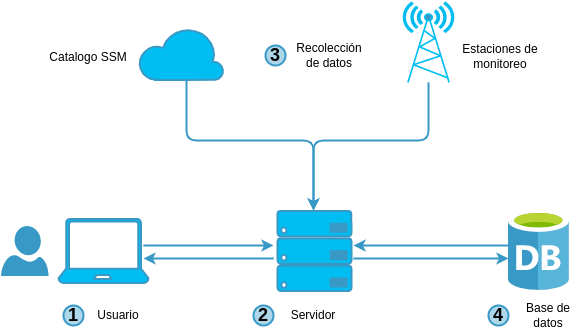

The diagram above was exported from draw.io. Its source (the exported page's mxGraphModel, read from the mxfile embedded in the PNG):
<mxGraphModel dx="1633" dy="877" grid="1" gridSize="10" guides="1" tooltips="1" connect="1" arrows="1" fold="1" page="1" pageScale="1" pageWidth="827" pageHeight="1169" math="0" shadow="0">
  <root>
    <mxCell id="0" />
    <mxCell id="1" parent="0" />
    <mxCell id="4vNFrnYnkDDEPYAqdQqg-1" style="edgeStyle=orthogonalEdgeStyle;rounded=1;orthogonalLoop=1;jettySize=auto;html=1;exitX=0.5;exitY=1;exitDx=0;exitDy=0;exitPerimeter=0;fillColor=#dae8fc;strokeColor=#3999C6;strokeWidth=2;" parent="1" edge="1">
      <mxGeometry relative="1" as="geometry">
        <Array as="points">
          <mxPoint x="198" y="180" />
          <mxPoint x="325" y="180" />
        </Array>
        <mxPoint x="198" y="120" as="sourcePoint" />
        <mxPoint x="325" y="250" as="targetPoint" />
      </mxGeometry>
    </mxCell>
    <mxCell id="4QgEO5odqdNsSWyH0HVl-7" style="edgeStyle=orthogonalEdgeStyle;rounded=0;orthogonalLoop=1;jettySize=auto;html=1;entryX=0;entryY=0.5;entryDx=0;entryDy=0;entryPerimeter=0;fillColor=#dae8fc;strokeColor=#3999C6;strokeWidth=2;" parent="1" edge="1">
      <mxGeometry relative="1" as="geometry">
        <mxPoint x="365" y="298" as="sourcePoint" />
        <mxPoint x="520" y="298" as="targetPoint" />
      </mxGeometry>
    </mxCell>
    <mxCell id="4QgEO5odqdNsSWyH0HVl-8" style="edgeStyle=orthogonalEdgeStyle;rounded=0;orthogonalLoop=1;jettySize=auto;html=1;entryX=1;entryY=0.5;entryDx=0;entryDy=0;entryPerimeter=0;strokeWidth=2;fillColor=#dae8fc;strokeColor=#3999C6;" parent="1" edge="1">
      <mxGeometry relative="1" as="geometry">
        <mxPoint x="285" y="298" as="sourcePoint" />
        <mxPoint x="155" y="298" as="targetPoint" />
      </mxGeometry>
    </mxCell>
    <mxCell id="HhdzlzChnMEU1MHvdlyr-2" value="Usuario" style="text;html=1;strokeColor=none;fillColor=none;align=center;verticalAlign=middle;whiteSpace=wrap;rounded=0;" parent="1" vertex="1">
      <mxGeometry x="100" y="340" width="60" height="30" as="geometry" />
    </mxCell>
    <mxCell id="HhdzlzChnMEU1MHvdlyr-3" value="Servidor" style="text;html=1;strokeColor=none;fillColor=none;align=center;verticalAlign=middle;whiteSpace=wrap;rounded=0;" parent="1" vertex="1">
      <mxGeometry x="295" y="340" width="60" height="30" as="geometry" />
    </mxCell>
    <mxCell id="HhdzlzChnMEU1MHvdlyr-4" value="&lt;span style=&quot;font-size: 18px;&quot;&gt;&lt;b style=&quot;font-size: 18px;&quot;&gt;1&lt;/b&gt;&lt;/span&gt;" style="ellipse;whiteSpace=wrap;html=1;aspect=fixed;fillColor=#aed7ea;strokeColor=#3999C6;fontColor=default;fontSize=18;strokeWidth=2;" parent="1" vertex="1">
      <mxGeometry x="75" y="345" width="20" height="20" as="geometry" />
    </mxCell>
    <mxCell id="HhdzlzChnMEU1MHvdlyr-5" value="&lt;font style=&quot;font-size: 18px;&quot;&gt;&lt;b style=&quot;font-size: 18px;&quot;&gt;2&lt;/b&gt;&lt;/font&gt;" style="ellipse;whiteSpace=wrap;html=1;aspect=fixed;fillColor=#aed7ea;strokeColor=#3999C6;fontColor=default;fontSize=18;strokeWidth=2;" parent="1" vertex="1">
      <mxGeometry x="265" y="345" width="20" height="20" as="geometry" />
    </mxCell>
    <mxCell id="HhdzlzChnMEU1MHvdlyr-6" value="&lt;font style=&quot;font-size: 18px;&quot;&gt;&lt;b style=&quot;font-size: 18px;&quot;&gt;3&lt;/b&gt;&lt;/font&gt;" style="ellipse;whiteSpace=wrap;html=1;aspect=fixed;fillColor=#aed7ea;strokeColor=#3999C6;fontColor=default;fontSize=18;strokeWidth=2;" parent="1" vertex="1">
      <mxGeometry x="277" y="85" width="20" height="20" as="geometry" />
    </mxCell>
    <mxCell id="HhdzlzChnMEU1MHvdlyr-7" value="Base de datos" style="text;html=1;strokeColor=none;fillColor=none;align=center;verticalAlign=middle;whiteSpace=wrap;rounded=0;" parent="1" vertex="1">
      <mxGeometry x="530" y="340" width="60" height="30" as="geometry" />
    </mxCell>
    <mxCell id="HhdzlzChnMEU1MHvdlyr-8" value="&lt;font style=&quot;font-size: 18px;&quot;&gt;&lt;b style=&quot;font-size: 18px;&quot;&gt;4&lt;/b&gt;&lt;/font&gt;" style="ellipse;whiteSpace=wrap;html=1;aspect=fixed;fillColor=#aed7ea;strokeColor=#3999C6;fontColor=default;fontSize=18;strokeWidth=2;" parent="1" vertex="1">
      <mxGeometry x="500" y="345" width="20" height="20" as="geometry" />
    </mxCell>
    <mxCell id="HhdzlzChnMEU1MHvdlyr-11" value="Catalogo SSM" style="text;html=1;strokeColor=none;fillColor=none;align=center;verticalAlign=middle;whiteSpace=wrap;rounded=0;" parent="1" vertex="1">
      <mxGeometry x="60" y="82" width="80" height="30" as="geometry" />
    </mxCell>
    <mxCell id="4vNFrnYnkDDEPYAqdQqg-7" style="edgeStyle=orthogonalEdgeStyle;rounded=1;orthogonalLoop=1;jettySize=auto;html=1;exitX=0.5;exitY=1;exitDx=0;exitDy=0;exitPerimeter=0;fillColor=#dae8fc;strokeColor=#3999C6;strokeWidth=2;" parent="1" source="4vNFrnYnkDDEPYAqdQqg-4" edge="1">
      <mxGeometry relative="1" as="geometry">
        <Array as="points">
          <mxPoint x="440" y="180" />
          <mxPoint x="325" y="180" />
        </Array>
        <mxPoint x="325" y="250" as="targetPoint" />
      </mxGeometry>
    </mxCell>
    <mxCell id="4vNFrnYnkDDEPYAqdQqg-4" value="" style="verticalAlign=top;verticalLabelPosition=bottom;labelPosition=center;align=center;html=1;outlineConnect=0;fillColor=#3999C6;strokeColor=#00BEF2;gradientDirection=north;strokeWidth=4;shape=mxgraph.networks.radio_tower;" parent="1" vertex="1">
      <mxGeometry x="415" y="42" width="50" height="80" as="geometry" />
    </mxCell>
    <mxCell id="4vNFrnYnkDDEPYAqdQqg-6" value="Estaciones de monitoreo" style="text;html=1;strokeColor=none;fillColor=none;align=center;verticalAlign=middle;whiteSpace=wrap;rounded=0;" parent="1" vertex="1">
      <mxGeometry x="472" y="81" width="80" height="30" as="geometry" />
    </mxCell>
    <mxCell id="4vNFrnYnkDDEPYAqdQqg-11" value="Recolección de datos" style="text;html=1;strokeColor=none;fillColor=none;align=center;verticalAlign=middle;whiteSpace=wrap;rounded=0;" parent="1" vertex="1">
      <mxGeometry x="301" y="80" width="80" height="30" as="geometry" />
    </mxCell>
    <mxCell id="ST7x0-I6DQltvQFhjIfw-2" style="edgeStyle=orthogonalEdgeStyle;rounded=0;orthogonalLoop=1;jettySize=auto;html=1;entryX=0;entryY=0.5;entryDx=0;entryDy=0;entryPerimeter=0;fillColor=#dae8fc;strokeColor=#3999C6;strokeWidth=2;" parent="1" edge="1">
      <mxGeometry relative="1" as="geometry">
        <mxPoint x="520" y="285" as="sourcePoint" />
        <mxPoint x="365" y="285" as="targetPoint" />
      </mxGeometry>
    </mxCell>
    <mxCell id="ST7x0-I6DQltvQFhjIfw-3" style="edgeStyle=orthogonalEdgeStyle;orthogonalLoop=1;jettySize=auto;html=1;entryX=1;entryY=0.5;entryDx=0;entryDy=0;entryPerimeter=0;fillColor=#dae8fc;strokeColor=#3999C6;strokeWidth=2;curved=1;" parent="1" edge="1">
      <mxGeometry relative="1" as="geometry">
        <mxPoint x="155" y="285" as="sourcePoint" />
        <mxPoint x="285" y="285" as="targetPoint" />
      </mxGeometry>
    </mxCell>
    <mxCell id="OTZFJSSOBmr6CSDgGrGw-1" value="" style="verticalLabelPosition=bottom;html=1;verticalAlign=top;align=center;strokeColor=#3999C6;fillColor=#00BEF2;shape=mxgraph.azure.cloud;strokeWidth=2;" vertex="1" parent="1">
      <mxGeometry x="150" y="67" width="85" height="52.5" as="geometry" />
    </mxCell>
    <mxCell id="OTZFJSSOBmr6CSDgGrGw-2" value="" style="image;sketch=0;aspect=fixed;html=1;points=[];align=center;fontSize=12;image=img/lib/mscae/Database_General.svg;" vertex="1" parent="1">
      <mxGeometry x="520" y="250" width="60.8" height="80" as="geometry" />
    </mxCell>
    <mxCell id="OTZFJSSOBmr6CSDgGrGw-3" value="" style="verticalLabelPosition=bottom;html=1;verticalAlign=top;align=center;strokeColor=none;fillColor=#3999C6;shape=mxgraph.azure.user;gradientColor=none;" vertex="1" parent="1">
      <mxGeometry x="12.5" y="265.5" width="47.5" height="50" as="geometry" />
    </mxCell>
    <mxCell id="OTZFJSSOBmr6CSDgGrGw-4" value="" style="verticalLabelPosition=bottom;html=1;verticalAlign=top;align=center;strokeColor=#3999C6;fillColor=#00BEF2;shape=mxgraph.azure.server_rack;strokeWidth=2;" vertex="1" parent="1">
      <mxGeometry x="289" y="250.5" width="74" height="80" as="geometry" />
    </mxCell>
    <mxCell id="OTZFJSSOBmr6CSDgGrGw-8" value="" style="verticalLabelPosition=bottom;html=1;verticalAlign=top;align=center;strokeColor=#3999C6;fillColor=#00bef2;shape=mxgraph.azure.laptop;pointerEvents=1;strokeWidth=2;" vertex="1" parent="1">
      <mxGeometry x="70" y="258.5" width="90" height="64" as="geometry" />
    </mxCell>
  </root>
</mxGraphModel>